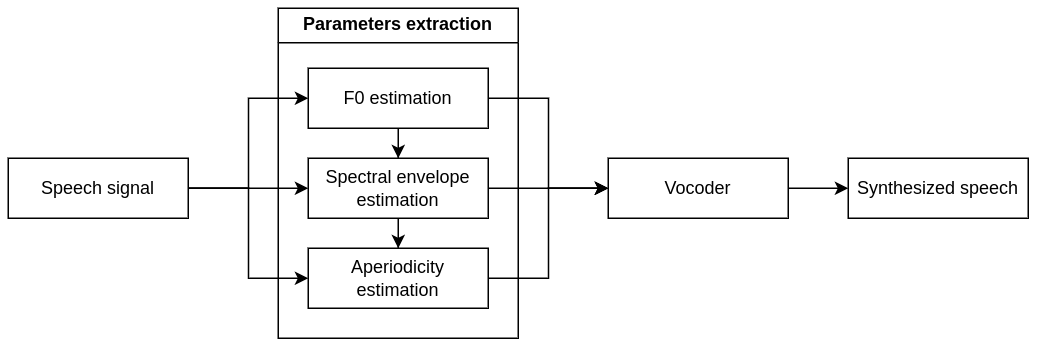

The diagram above was exported from draw.io. Its source (the exported page's mxGraphModel, read from the mxfile embedded in the PNG):
<mxGraphModel dx="1864" dy="572" grid="1" gridSize="10" guides="1" tooltips="1" connect="1" arrows="1" fold="1" page="1" pageScale="1" pageWidth="850" pageHeight="1100" math="0" shadow="0">
  <root>
    <mxCell id="0" />
    <mxCell id="1" parent="0" />
    <mxCell id="_0R7Uf-w0-pI96YkNJGY-18" style="edgeStyle=elbowEdgeStyle;rounded=0;orthogonalLoop=1;jettySize=auto;html=1;" parent="1" source="_0R7Uf-w0-pI96YkNJGY-1" target="_0R7Uf-w0-pI96YkNJGY-2" edge="1">
      <mxGeometry relative="1" as="geometry" />
    </mxCell>
    <mxCell id="_0R7Uf-w0-pI96YkNJGY-19" style="edgeStyle=elbowEdgeStyle;rounded=0;orthogonalLoop=1;jettySize=auto;html=1;" parent="1" source="_0R7Uf-w0-pI96YkNJGY-1" target="_0R7Uf-w0-pI96YkNJGY-6" edge="1">
      <mxGeometry relative="1" as="geometry" />
    </mxCell>
    <mxCell id="_0R7Uf-w0-pI96YkNJGY-20" style="edgeStyle=orthogonalEdgeStyle;rounded=0;orthogonalLoop=1;jettySize=auto;html=1;" parent="1" source="_0R7Uf-w0-pI96YkNJGY-1" target="_0R7Uf-w0-pI96YkNJGY-4" edge="1">
      <mxGeometry relative="1" as="geometry" />
    </mxCell>
    <mxCell id="_0R7Uf-w0-pI96YkNJGY-1" value="Speech signal" style="rounded=0;whiteSpace=wrap;html=1;" parent="1" vertex="1">
      <mxGeometry x="-40" y="280" width="120" height="40" as="geometry" />
    </mxCell>
    <mxCell id="_0R7Uf-w0-pI96YkNJGY-12" value="Parameters extraction" style="swimlane;whiteSpace=wrap;html=1;" parent="1" vertex="1">
      <mxGeometry x="140" y="180" width="160" height="220" as="geometry" />
    </mxCell>
    <mxCell id="_0R7Uf-w0-pI96YkNJGY-2" value="F0 estimation" style="rounded=0;whiteSpace=wrap;html=1;" parent="_0R7Uf-w0-pI96YkNJGY-12" vertex="1">
      <mxGeometry x="20" y="40" width="120" height="40" as="geometry" />
    </mxCell>
    <mxCell id="_0R7Uf-w0-pI96YkNJGY-4" value="Spectral envelope estimation" style="rounded=0;whiteSpace=wrap;html=1;" parent="_0R7Uf-w0-pI96YkNJGY-12" vertex="1">
      <mxGeometry x="20" y="100" width="120" height="40" as="geometry" />
    </mxCell>
    <mxCell id="_0R7Uf-w0-pI96YkNJGY-5" value="" style="edgeStyle=orthogonalEdgeStyle;rounded=0;orthogonalLoop=1;jettySize=auto;html=1;" parent="_0R7Uf-w0-pI96YkNJGY-12" source="_0R7Uf-w0-pI96YkNJGY-2" target="_0R7Uf-w0-pI96YkNJGY-4" edge="1">
      <mxGeometry relative="1" as="geometry" />
    </mxCell>
    <mxCell id="_0R7Uf-w0-pI96YkNJGY-6" value="Aperiodicity estimation" style="rounded=0;whiteSpace=wrap;html=1;" parent="_0R7Uf-w0-pI96YkNJGY-12" vertex="1">
      <mxGeometry x="20" y="160" width="120" height="40" as="geometry" />
    </mxCell>
    <mxCell id="_0R7Uf-w0-pI96YkNJGY-7" value="" style="edgeStyle=orthogonalEdgeStyle;rounded=0;orthogonalLoop=1;jettySize=auto;html=1;" parent="_0R7Uf-w0-pI96YkNJGY-12" source="_0R7Uf-w0-pI96YkNJGY-4" target="_0R7Uf-w0-pI96YkNJGY-6" edge="1">
      <mxGeometry relative="1" as="geometry" />
    </mxCell>
    <mxCell id="_0R7Uf-w0-pI96YkNJGY-16" value="" style="edgeStyle=orthogonalEdgeStyle;rounded=0;orthogonalLoop=1;jettySize=auto;html=1;" parent="1" source="_0R7Uf-w0-pI96YkNJGY-13" target="_0R7Uf-w0-pI96YkNJGY-15" edge="1">
      <mxGeometry relative="1" as="geometry" />
    </mxCell>
    <mxCell id="_0R7Uf-w0-pI96YkNJGY-13" value="Vocoder" style="whiteSpace=wrap;html=1;fontStyle=0;startSize=23;" parent="1" vertex="1">
      <mxGeometry x="360" y="280" width="120" height="40" as="geometry" />
    </mxCell>
    <mxCell id="_0R7Uf-w0-pI96YkNJGY-15" value="Synthesized speech" style="whiteSpace=wrap;html=1;fontStyle=0;startSize=23;" parent="1" vertex="1">
      <mxGeometry x="520" y="280" width="120" height="40" as="geometry" />
    </mxCell>
    <mxCell id="_0R7Uf-w0-pI96YkNJGY-21" style="edgeStyle=elbowEdgeStyle;rounded=0;orthogonalLoop=1;jettySize=auto;html=1;" parent="1" source="_0R7Uf-w0-pI96YkNJGY-2" target="_0R7Uf-w0-pI96YkNJGY-13" edge="1">
      <mxGeometry relative="1" as="geometry" />
    </mxCell>
    <mxCell id="_0R7Uf-w0-pI96YkNJGY-22" style="edgeStyle=elbowEdgeStyle;rounded=0;orthogonalLoop=1;jettySize=auto;html=1;" parent="1" source="_0R7Uf-w0-pI96YkNJGY-4" target="_0R7Uf-w0-pI96YkNJGY-13" edge="1">
      <mxGeometry relative="1" as="geometry" />
    </mxCell>
    <mxCell id="_0R7Uf-w0-pI96YkNJGY-23" style="edgeStyle=elbowEdgeStyle;rounded=0;orthogonalLoop=1;jettySize=auto;html=1;" parent="1" source="_0R7Uf-w0-pI96YkNJGY-6" target="_0R7Uf-w0-pI96YkNJGY-13" edge="1">
      <mxGeometry relative="1" as="geometry" />
    </mxCell>
  </root>
</mxGraphModel>